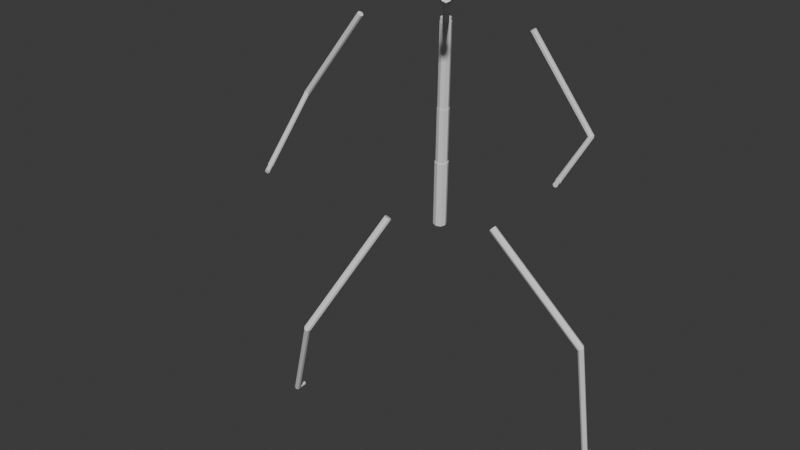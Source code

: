 # Source: OctopiDummy_UE_native.blend  (saved by Blender 5.1.30; exported with 4.5.12 LTS)
import bpy
from mathutils import Matrix  # noqa: F401  (used for matrix-valued properties, if any)

bpy.ops.wm.read_factory_settings(use_empty=True)
scene = bpy.context.scene
scene.name = 'Scene'

# ---- collections
col_collection = bpy.data.collections.new('Collection'); scene.collection.children.link(col_collection)

# ---- world
world_world = bpy.data.worlds.new('World'); scene.world = world_world
world_world.use_nodes = True; world_world.node_tree.nodes.clear()
_N = world_world.node_tree.nodes; _L = world_world.node_tree.links
n0 = _N.new('ShaderNodeOutputWorld'); n0.name = 'World Output'; n0.location = (200, 100)
n1 = _N.new('ShaderNodeBackground'); n1.name = 'Background'; n1.location = (-200, 100)
n1.inputs[0].default_value = (0.05088, 0.05088, 0.05088, 1.0)
_L.new(n1.outputs[0], n0.inputs[0])
n0.is_active_output = True
world_world.color = (0.05088, 0.05088, 0.05088)
world_world.sun_shadow_jitter_overblur = 0.0

# ---- meshes
me_octopidummy_ue_native_mesh = bpy.data.meshes.new('OctopiDummy_UE_native_Mesh')
me_octopidummy_ue_native_mesh.from_pydata([(0.0, -0.1793, 6.536), (-0.1269, -0.1277, 6.551), (-0.1794, -0.001279, 6.566), (-0.1269, 0.1259, 6.573), (-2.197e-17, 0.1793, 6.567), (0.1269, 0.1277, 6.553), (0.1794, 0.001279, 6.537), (0.1269, -0.1259, 6.53), (0.153, -0.3464, 8.422), (0.02609, -0.2948, 8.437), (-0.02646, -0.1684, 8.452), (0.02609, -0.04124, 8.459), (0.153, 0.01218, 8.454), (0.2798, -0.03943, 8.439), (0.3324, -0.1658, 8.424), (0.2798, -0.293, 8.417), (0.153, -0.3265, 8.424), (0.04019, -0.2806, 8.437), (-0.006521, -0.1683, 8.451), (0.04019, -0.05523, 8.457), (0.153, -0.007743, 8.452), (0.2657, -0.05362, 8.439), (0.3124, -0.166, 8.425), (0.2657, -0.279, 8.419), (0.2781, -0.4632, 9.967), (0.1653, -0.4174, 9.981), (0.1186, -0.305, 9.994), (0.1653, -0.192, 10.0), (0.2781, -0.1445, 9.996), (0.3909, -0.1904, 9.982), (0.4376, -0.3027, 9.969), (0.3909, -0.4157, 9.962), (0.2781, -0.4533, 9.968), (0.1724, -0.4103, 9.981), (0.1286, -0.3049, 9.993), (0.1724, -0.199, 9.999), (0.2781, -0.1544, 9.995), (0.3838, -0.1974, 9.982), (0.4276, -0.3028, 9.969), (0.3838, -0.4088, 9.964), (0.4635, -0.6558, 12.25), (0.3578, -0.6128, 12.27), (0.314, -0.5075, 12.28), (0.3578, -0.4015, 12.29), (0.4635, -0.357, 12.28), (0.5692, -0.4, 12.27), (0.613, -0.5054, 12.26), (0.5692, -0.6113, 12.25), (0.4635, -0.6464, 12.27), (0.3645, -0.6054, 12.27), (0.3235, -0.5064, 12.27), (0.3645, -0.4074, 12.27), (0.4635, -0.3664, 12.27), (0.5625, -0.4074, 12.27), (0.6035, -0.5064, 12.27), (0.5625, -0.6054, 12.27), (0.4635, -0.6464, 12.37), (0.3645, -0.6054, 12.37), (0.3235, -0.5064, 12.37), (0.3645, -0.4074, 12.37), (0.4635, -0.3664, 12.37), (0.5625, -0.4074, 12.37), (0.6035, -0.5064, 12.37), (0.5625, -0.6054, 12.37), (0.5272, -0.458, 12.27), (0.524, -0.4925, 12.22), (0.4854, -0.5352, 12.2), (0.434, -0.561, 12.22), (0.3999, -0.5549, 12.27), (0.403, -0.5204, 12.32), (0.4416, -0.4777, 12.34), (0.4931, -0.4518, 12.32), (1.831, -2.171, 13.36), (1.828, -2.206, 13.31), (1.789, -2.248, 13.29), (1.738, -2.274, 13.31), (1.704, -2.268, 13.36), (1.707, -2.234, 13.41), (1.745, -2.191, 13.43), (1.797, -2.165, 13.41), (1.871, -2.141, 13.36), (1.866, -2.197, 13.28), (1.803, -2.266, 13.24), (1.719, -2.308, 13.28), (1.664, -2.298, 13.36), (1.669, -2.242, 13.44), (1.732, -2.173, 13.47), (1.815, -2.131, 13.44), (2.114, -2.46, 13.56), (2.109, -2.516, 13.48), (2.046, -2.586, 13.44), (1.962, -2.628, 13.48), (1.907, -2.618, 13.56), (1.912, -2.562, 13.64), (1.975, -2.492, 13.68), (2.059, -2.45, 13.64), (2.214, 0.5896, 12.16), (2.185, 0.5441, 12.13), (2.198, 0.4854, 12.12), (2.245, 0.4478, 12.13), (2.299, 0.4535, 12.16), (2.328, 0.499, 12.19), (2.315, 0.5577, 12.2), (2.268, 0.5952, 12.19), (3.533, 1.405, 9.541), (3.504, 1.359, 9.512), (3.517, 1.301, 9.5), (3.564, 1.263, 9.512), (3.617, 1.269, 9.541), (3.647, 1.314, 9.569), (3.634, 1.373, 9.581), (3.587, 1.411, 9.569), (3.643, 1.354, 9.541), (3.623, 1.352, 9.491), (3.574, 1.341, 9.471), (3.527, 1.327, 9.491), (3.508, 1.32, 9.541), (3.528, 1.322, 9.59), (3.576, 1.333, 9.61), (3.624, 1.346, 9.59), (4.254, -1.063, 9.404), (4.233, -1.066, 9.355), (4.185, -1.077, 9.334), (4.137, -1.09, 9.355), (4.118, -1.098, 9.404), (4.139, -1.095, 9.454), (4.187, -1.084, 9.474), (4.235, -1.071, 9.454), (4.244, -1.066, 9.404), (4.227, -1.068, 9.362), (4.185, -1.077, 9.344), (4.144, -1.089, 9.362), (4.128, -1.095, 9.404), (4.145, -1.093, 9.446), (4.187, -1.084, 9.464), (4.228, -1.072, 9.446), (4.298, -1.279, 9.392), (4.28, -1.281, 9.35), (4.239, -1.29, 9.332), (4.198, -1.302, 9.35), (4.182, -1.308, 9.392), (4.199, -1.306, 9.434), (4.241, -1.297, 9.452), (4.282, -1.285, 9.434), (-1.336, -1.611, 12.34), (-1.291, -1.589, 12.3), (-1.271, -1.533, 12.29), (-1.287, -1.476, 12.3), (-1.331, -1.451, 12.34), (-1.376, -1.473, 12.37), (-1.396, -1.529, 12.39), (-1.38, -1.586, 12.37), (-3.309, -1.544, 9.832), (-3.264, -1.522, 9.797), (-3.243, -1.466, 9.783), (-3.26, -1.409, 9.797), (-3.303, -1.384, 9.832), (-3.349, -1.406, 9.867), (-3.369, -1.461, 9.882), (-3.353, -1.519, 9.867), (-3.241, -1.438, 9.832), (-3.267, -1.427, 9.787), (-3.316, -1.438, 9.768), (-3.359, -1.463, 9.787), (-3.371, -1.489, 9.832), (-3.345, -1.5, 9.878), (-3.296, -1.489, 9.897), (-3.253, -1.464, 9.878), (-2.367, -3.681, 8.801), (-2.394, -3.67, 8.755), (-2.443, -3.681, 8.736), (-2.486, -3.706, 8.755), (-2.498, -3.732, 8.801), (-2.472, -3.743, 8.846), (-2.423, -3.732, 8.865), (-2.379, -3.707, 8.846), (-2.377, -3.685, 8.801), (-2.399, -3.676, 8.762), (-2.441, -3.684, 8.745), (-2.478, -3.706, 8.762), (-2.489, -3.728, 8.801), (-2.466, -3.737, 8.84), (-2.424, -3.729, 8.856), (-2.387, -3.707, 8.84), (-2.303, -3.873, 8.714), (-2.326, -3.864, 8.675), (-2.368, -3.873, 8.659), (-2.405, -3.895, 8.675), (-2.415, -3.917, 8.714), (-2.393, -3.926, 8.753), (-2.351, -3.917, 8.769), (-2.314, -3.895, 8.753), (1.257, 0.7481, 6.549), (1.208, 0.7161, 6.494), (1.189, 0.6414, 6.471), (1.212, 0.5677, 6.494), (1.262, 0.5381, 6.549), (1.311, 0.5701, 6.604), (1.33, 0.6449, 6.627), (1.307, 0.7186, 6.604), (4.138, 0.8197, 3.96), (4.089, 0.7878, 3.905), (4.07, 0.713, 3.882), (4.093, 0.6393, 3.905), (4.143, 0.6098, 3.96), (4.192, 0.6418, 4.016), (4.211, 0.7165, 4.038), (4.188, 0.7902, 4.016), (4.141, 0.7987, 3.974), (4.08, 0.7743, 3.969), (4.056, 0.7151, 3.959), (4.08, 0.6556, 3.95), (4.141, 0.6308, 3.947), (4.201, 0.6552, 3.952), (4.226, 0.7145, 3.962), (4.201, 0.7739, 3.971), (4.222, 1.418, 0.09131), (4.162, 1.394, 0.08616), (4.137, 1.335, 0.07618), (4.162, 1.275, 0.06722), (4.222, 1.25, 0.06452), (4.282, 1.275, 0.06967), (4.307, 1.334, 0.07965), (4.282, 1.393, 0.08861), (4.152, 1.334, 0.07792), (4.172, 1.334, 0.02842), (4.222, 1.334, 0.007916), (4.271, 1.334, 0.02842), (4.292, 1.334, 0.07792), (4.271, 1.334, 0.1274), (4.222, 1.334, 0.1479), (4.172, 1.334, 0.1274), (4.152, 1.614, 0.07792), (4.172, 1.614, 0.02842), (4.222, 1.614, 0.007916), (4.271, 1.614, 0.02842), (4.292, 1.614, 0.07792), (4.271, 1.614, 0.1274), (4.222, 1.614, 0.1479), (4.172, 1.614, 0.1274), (-1.176, -0.7062, 6.554), (-1.164, -0.6397, 6.511), (-1.208, -0.5752, 6.493), (-1.283, -0.5504, 6.511), (-1.344, -0.58, 6.554), (-1.355, -0.6465, 6.598), (-1.311, -0.7111, 6.616), (-1.236, -0.7358, 6.598), (-2.56, -2.546, 3.376), (-2.548, -2.48, 3.332), (-2.593, -2.415, 3.314), (-2.667, -2.39, 3.332), (-2.728, -2.42, 3.376), (-2.739, -2.486, 3.419), (-2.695, -2.551, 3.437), (-2.621, -2.576, 3.419), (-2.691, -2.553, 3.376), (-2.635, -2.561, 3.344), (-2.584, -2.524, 3.331), (-2.568, -2.462, 3.344), (-2.596, -2.413, 3.376), (-2.652, -2.405, 3.407), (-2.704, -2.442, 3.42), (-2.72, -2.504, 3.407), (-4.406, -1.391, 0.0), (-4.35, -1.399, -0.03143), (-4.298, -1.362, -0.04445), (-4.282, -1.3, -0.03143), (-4.311, -1.251, -5.444e-18), (-4.367, -1.242, 0.03143), (-4.418, -1.28, 0.04445), (-4.434, -1.342, 0.03143), (-4.428, -1.321, 0.0), (-4.408, -1.321, -0.0495), (-4.358, -1.321, -0.07), (-4.309, -1.321, -0.0495), (-4.288, -1.321, -8.573e-18), (-4.309, -1.321, 0.0495), (-4.358, -1.321, 0.07), (-4.408, -1.321, 0.0495), (-4.428, -1.041, 0.0), (-4.408, -1.041, -0.0495), (-4.358, -1.041, -0.07), (-4.309, -1.041, -0.0495), (-4.288, -1.041, -8.573e-18), (-4.309, -1.041, 0.0495), (-4.358, -1.041, 0.07), (-4.408, -1.041, 0.0495)], [], [(0, 1, 9, 8), (1, 2, 10, 9), (2, 3, 11, 10), (3, 4, 12, 11), (4, 5, 13, 12), (5, 6, 14, 13), (6, 7, 15, 14), (7, 0, 8, 15), (7, 6, 5, 4, 3, 2, 1, 0), (8, 9, 10, 11, 12, 13, 14, 15), (16, 17, 25, 24), (17, 18, 26, 25), (18, 19, 27, 26), (19, 20, 28, 27), (20, 21, 29, 28), (21, 22, 30, 29), (22, 23, 31, 30), (23, 16, 24, 31), (23, 22, 21, 20, 19, 18, 17, 16), (24, 25, 26, 27, 28, 29, 30, 31), (32, 33, 41, 40), (33, 34, 42, 41), (34, 35, 43, 42), (35, 36, 44, 43), (36, 37, 45, 44), (37, 38, 46, 45), (38, 39, 47, 46), (39, 32, 40, 47), (39, 38, 37, 36, 35, 34, 33, 32), (40, 41, 42, 43, 44, 45, 46, 47), (48, 49, 57, 56), (49, 50, 58, 57), (50, 51, 59, 58), (51, 52, 60, 59), (52, 53, 61, 60), (53, 54, 62, 61), (54, 55, 63, 62), (55, 48, 56, 63), (55, 54, 53, 52, 51, 50, 49, 48), (56, 57, 58, 59, 60, 61, 62, 63), (64, 65, 73, 72), (65, 66, 74, 73), (66, 67, 75, 74), (67, 68, 76, 75), (68, 69, 77, 76), (69, 70, 78, 77), (70, 71, 79, 78), (71, 64, 72, 79), (71, 70, 69, 68, 67, 66, 65, 64), (72, 73, 74, 75, 76, 77, 78, 79), (80, 81, 89, 88), (81, 82, 90, 89), (82, 83, 91, 90), (83, 84, 92, 91), (84, 85, 93, 92), (85, 86, 94, 93), (86, 87, 95, 94), (87, 80, 88, 95), (87, 86, 85, 84, 83, 82, 81, 80), (88, 89, 90, 91, 92, 93, 94, 95), (96, 97, 105, 104), (97, 98, 106, 105), (98, 99, 107, 106), (99, 100, 108, 107), (100, 101, 109, 108), (101, 102, 110, 109), (102, 103, 111, 110), (103, 96, 104, 111), (103, 102, 101, 100, 99, 98, 97, 96), (104, 105, 106, 107, 108, 109, 110, 111), (112, 113, 121, 120), (113, 114, 122, 121), (114, 115, 123, 122), (115, 116, 124, 123), (116, 117, 125, 124), (117, 118, 126, 125), (118, 119, 127, 126), (119, 112, 120, 127), (119, 118, 117, 116, 115, 114, 113, 112), (120, 121, 122, 123, 124, 125, 126, 127), (128, 129, 137, 136), (129, 130, 138, 137), (130, 131, 139, 138), (131, 132, 140, 139), (132, 133, 141, 140), (133, 134, 142, 141), (134, 135, 143, 142), (135, 128, 136, 143), (135, 134, 133, 132, 131, 130, 129, 128), (136, 137, 138, 139, 140, 141, 142, 143), (144, 145, 153, 152), (145, 146, 154, 153), (146, 147, 155, 154), (147, 148, 156, 155), (148, 149, 157, 156), (149, 150, 158, 157), (150, 151, 159, 158), (151, 144, 152, 159), (151, 150, 149, 148, 147, 146, 145, 144), (152, 153, 154, 155, 156, 157, 158, 159), (160, 161, 169, 168), (161, 162, 170, 169), (162, 163, 171, 170), (163, 164, 172, 171), (164, 165, 173, 172), (165, 166, 174, 173), (166, 167, 175, 174), (167, 160, 168, 175), (167, 166, 165, 164, 163, 162, 161, 160), (168, 169, 170, 171, 172, 173, 174, 175), (176, 177, 185, 184), (177, 178, 186, 185), (178, 179, 187, 186), (179, 180, 188, 187), (180, 181, 189, 188), (181, 182, 190, 189), (182, 183, 191, 190), (183, 176, 184, 191), (183, 182, 181, 180, 179, 178, 177, 176), (184, 185, 186, 187, 188, 189, 190, 191), (192, 193, 201, 200), (193, 194, 202, 201), (194, 195, 203, 202), (195, 196, 204, 203), (196, 197, 205, 204), (197, 198, 206, 205), (198, 199, 207, 206), (199, 192, 200, 207), (199, 198, 197, 196, 195, 194, 193, 192), (200, 201, 202, 203, 204, 205, 206, 207), (208, 209, 217, 216), (209, 210, 218, 217), (210, 211, 219, 218), (211, 212, 220, 219), (212, 213, 221, 220), (213, 214, 222, 221), (214, 215, 223, 222), (215, 208, 216, 223), (215, 214, 213, 212, 211, 210, 209, 208), (216, 217, 218, 219, 220, 221, 222, 223), (224, 225, 233, 232), (225, 226, 234, 233), (226, 227, 235, 234), (227, 228, 236, 235), (228, 229, 237, 236), (229, 230, 238, 237), (230, 231, 239, 238), (231, 224, 232, 239), (231, 230, 229, 228, 227, 226, 225, 224), (232, 233, 234, 235, 236, 237, 238, 239), (240, 241, 249, 248), (241, 242, 250, 249), (242, 243, 251, 250), (243, 244, 252, 251), (244, 245, 253, 252), (245, 246, 254, 253), (246, 247, 255, 254), (247, 240, 248, 255), (247, 246, 245, 244, 243, 242, 241, 240), (248, 249, 250, 251, 252, 253, 254, 255), (256, 257, 265, 264), (257, 258, 266, 265), (258, 259, 267, 266), (259, 260, 268, 267), (260, 261, 269, 268), (261, 262, 270, 269), (262, 263, 271, 270), (263, 256, 264, 271), (263, 262, 261, 260, 259, 258, 257, 256), (264, 265, 266, 267, 268, 269, 270, 271), (272, 273, 281, 280), (273, 274, 282, 281), (274, 275, 283, 282), (275, 276, 284, 283), (276, 277, 285, 284), (277, 278, 286, 285), (278, 279, 287, 286), (279, 272, 280, 287), (279, 278, 277, 276, 275, 274, 273, 272), (280, 281, 282, 283, 284, 285, 286, 287)])
me_octopidummy_ue_native_mesh.update()
arm_octopidummy_ue_native_skeleton = bpy.data.armatures.new('OctopiDummy_UE_native_Skeleton')  # bones are not reproduced

# ---- objects
ob_armature = bpy.data.objects.new('Armature', arm_octopidummy_ue_native_skeleton)
ob_octopidummy_ue_native = bpy.data.objects.new('OctopiDummy_UE_native', me_octopidummy_ue_native_mesh)

# ---- transforms, parenting, visibility, modifiers, constraints
ob_armature.location = (0.0, 0.0, 0.0)
ob_armature.show_in_front = True
ob_octopidummy_ue_native.parent = ob_armature
ob_octopidummy_ue_native.location = (0.0, 0.0, 0.0)
_vg = ob_octopidummy_ue_native.vertex_groups.new(name='root')
_vg = ob_octopidummy_ue_native.vertex_groups.new(name='pelvis')
_vg.add([0, 1, 2, 3, 4, 5, 6, 7, 8, 9, 10, 11, 12, 13, 14, 15], 1.0, 'REPLACE')
_vg = ob_octopidummy_ue_native.vertex_groups.new(name='spine_01')
_vg.add([16, 17, 18, 19, 20, 21, 22, 23, 24, 25, 26, 27, 28, 29, 30, 31], 1.0, 'REPLACE')
_vg = ob_octopidummy_ue_native.vertex_groups.new(name='spine_02')
_vg.add([32, 33, 34, 35, 36, 37, 38, 39, 40, 41, 42, 43, 44, 45, 46, 47], 1.0, 'REPLACE')
_vg = ob_octopidummy_ue_native.vertex_groups.new(name='spine_03')
_vg.add([48, 49, 50, 51, 52, 53, 54, 55, 56, 57, 58, 59, 60, 61, 62, 63], 1.0, 'REPLACE')
_vg = ob_octopidummy_ue_native.vertex_groups.new(name='neck_01')
_vg.add([64, 65, 66, 67, 68, 69, 70, 71, 72, 73, 74, 75, 76, 77, 78, 79], 1.0, 'REPLACE')
_vg = ob_octopidummy_ue_native.vertex_groups.new(name='head')
_vg.add([80, 81, 82, 83, 84, 85, 86, 87, 88, 89, 90, 91, 92, 93, 94, 95], 1.0, 'REPLACE')
_vg = ob_octopidummy_ue_native.vertex_groups.new(name='upperarm_l')
_vg.add([96, 97, 98, 99, 100, 101, 102, 103, 104, 105, 106, 107, 108, 109, 110, 111], 1.0, 'REPLACE')
_vg = ob_octopidummy_ue_native.vertex_groups.new(name='lowerarm_l')
_vg.add([112, 113, 114, 115, 116, 117, 118, 119, 120, 121, 122, 123, 124, 125, 126, 127], 1.0, 'REPLACE')
_vg = ob_octopidummy_ue_native.vertex_groups.new(name='hand_l')
_vg.add([128, 129, 130, 131, 132, 133, 134, 135, 136, 137, 138, 139, 140, 141, 142, 143], 1.0, 'REPLACE')
_vg = ob_octopidummy_ue_native.vertex_groups.new(name='upperarm_r')
_vg.add([144, 145, 146, 147, 148, 149, 150, 151, 152, 153, 154, 155, 156, 157, 158, 159], 1.0, 'REPLACE')
_vg = ob_octopidummy_ue_native.vertex_groups.new(name='lowerarm_r')
_vg.add([160, 161, 162, 163, 164, 165, 166, 167, 168, 169, 170, 171, 172, 173, 174, 175], 1.0, 'REPLACE')
_vg = ob_octopidummy_ue_native.vertex_groups.new(name='hand_r')
_vg.add([176, 177, 178, 179, 180, 181, 182, 183, 184, 185, 186, 187, 188, 189, 190, 191], 1.0, 'REPLACE')
_vg = ob_octopidummy_ue_native.vertex_groups.new(name='thigh_l')
_vg.add([192, 193, 194, 195, 196, 197, 198, 199, 200, 201, 202, 203, 204, 205, 206, 207], 1.0, 'REPLACE')
_vg = ob_octopidummy_ue_native.vertex_groups.new(name='calf_l')
_vg.add([208, 209, 210, 211, 212, 213, 214, 215, 216, 217, 218, 219, 220, 221, 222, 223], 1.0, 'REPLACE')
_vg = ob_octopidummy_ue_native.vertex_groups.new(name='foot_l')
_vg.add([224, 225, 226, 227, 228, 229, 230, 231, 232, 233, 234, 235, 236, 237, 238, 239], 1.0, 'REPLACE')
_vg = ob_octopidummy_ue_native.vertex_groups.new(name='thigh_r')
_vg.add([240, 241, 242, 243, 244, 245, 246, 247, 248, 249, 250, 251, 252, 253, 254, 255], 1.0, 'REPLACE')
_vg = ob_octopidummy_ue_native.vertex_groups.new(name='calf_r')
_vg.add([256, 257, 258, 259, 260, 261, 262, 263, 264, 265, 266, 267, 268, 269, 270, 271], 1.0, 'REPLACE')
_vg = ob_octopidummy_ue_native.vertex_groups.new(name='foot_r')
_vg.add([272, 273, 274, 275, 276, 277, 278, 279, 280, 281, 282, 283, 284, 285, 286, 287], 1.0, 'REPLACE')
_m = ob_octopidummy_ue_native.modifiers.new('Armature', 'ARMATURE')
_m.object = ob_armature

# ---- collection membership
col_collection.objects.link(ob_armature)
col_collection.objects.link(ob_octopidummy_ue_native)

# ---- scene / render settings (as saved in the file)
scene.frame_start = 1; scene.frame_end = 217; scene.frame_set(217)
scene.render.engine = 'BLENDER_EEVEE_NEXT'
scene.render.fps = 60
scene.render.bake_bias = 0.0
scene.render.bake_samples = 0
scene.cycles.sampling_pattern = 'TABULATED_SOBOL'
scene.eevee.use_volume_custom_range = False
bpy.context.view_layer.update()

# ---- added for rendering (the .blend has no active camera and no usable light): camera, sun
cam_auto = bpy.data.cameras.new('AutoCamera')
cam_auto.lens = 50.0
cam_auto.sensor_width = 36.0
cam_auto.clip_end = 1000.0
ob_auto_camera = bpy.data.objects.new('AutoCamera', cam_auto)
scene.collection.objects.link(ob_auto_camera)
ob_auto_camera.location = (16.0325, -20.888, 19.9602)
ob_auto_camera.rotation_euler = (1.09748, -7.21219e-08, 0.694738)
scene.camera = ob_auto_camera
light_auto_sun = bpy.data.lights.new('AutoSun', 'SUN')
light_auto_sun.energy = 3.0
light_auto_sun.angle = 0.0523599
ob_auto_sun = bpy.data.objects.new('AutoSun', light_auto_sun)
scene.collection.objects.link(ob_auto_sun)
ob_auto_sun.rotation_euler = (0.872665, 0.174533, 0.523599)
bpy.context.view_layer.update()
